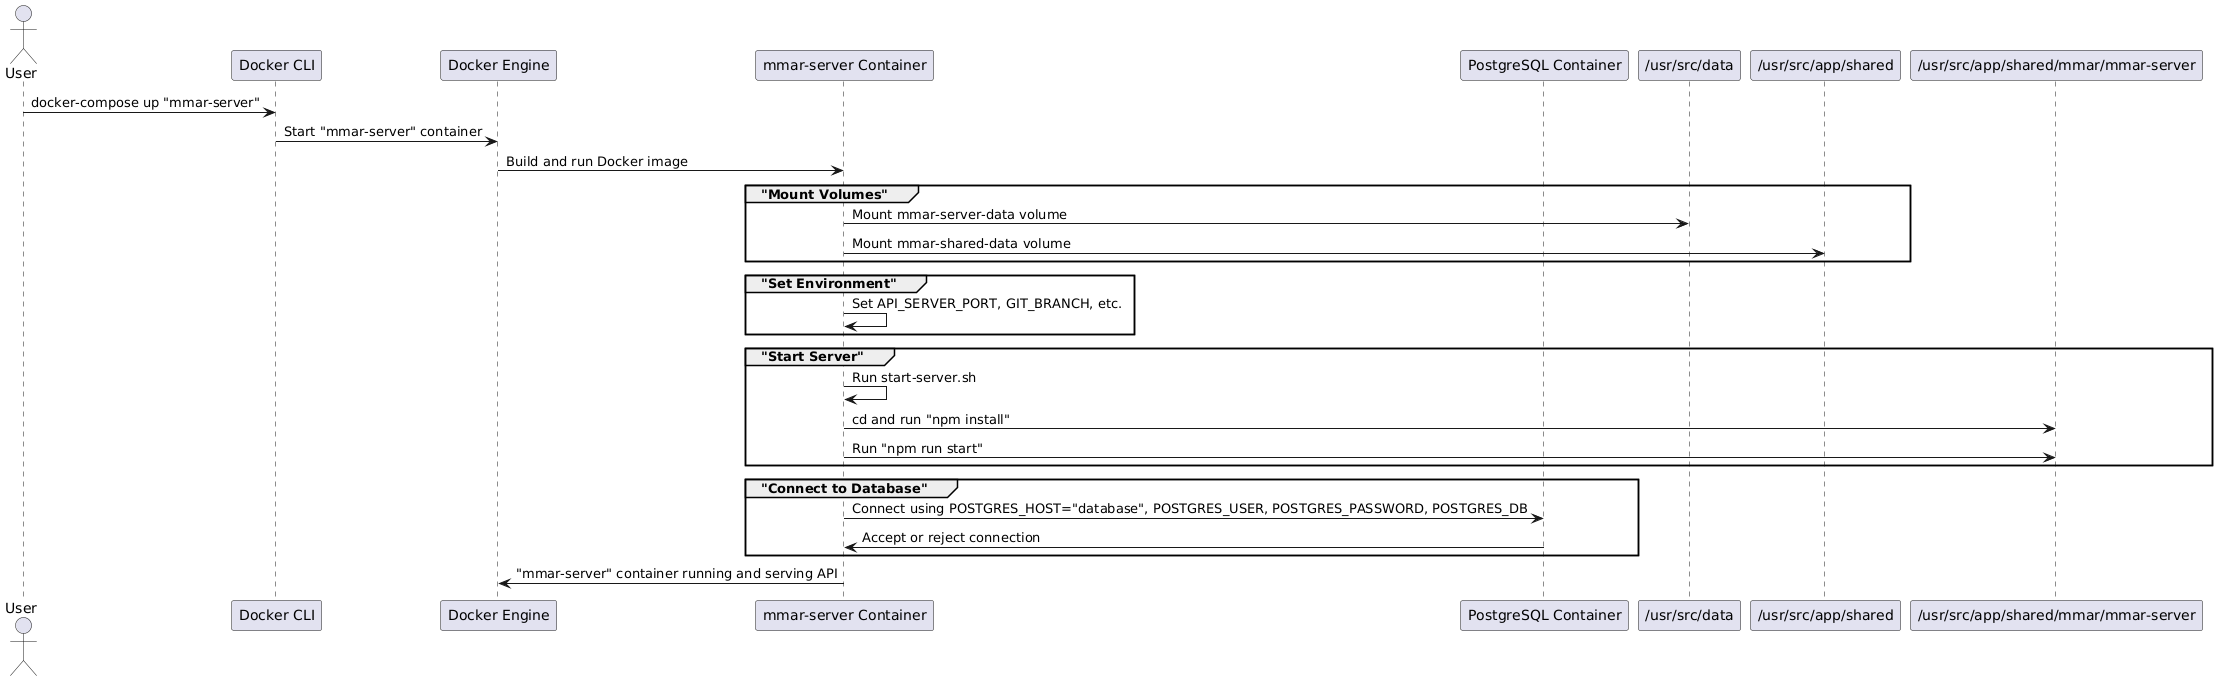

The diagram above was rendered by PlantUML. Its source (embedded in the PNG):
@startuml
actor "User" as U
participant "Docker CLI" as CLI
participant "Docker Engine" as DE
participant "mmar-server Container" as MS
participant "PostgreSQL Container" as DB

U -> CLI: docker-compose up "mmar-server"
CLI -> DE: Start "mmar-server" container
DE -> MS: Build and run Docker image

group "Mount Volumes"
    MS -> "/usr/src/data": Mount mmar-server-data volume
    MS -> "/usr/src/app/shared": Mount mmar-shared-data volume
end

group "Set Environment"
    MS -> MS: Set API_SERVER_PORT, GIT_BRANCH, etc.
end

group "Start Server"
    MS -> MS: Run start-server.sh
    MS -> "/usr/src/app/shared/mmar/mmar-server": cd and run "npm install"
    MS -> "/usr/src/app/shared/mmar/mmar-server": Run "npm run start"
end

group "Connect to Database"
    MS -> DB: Connect using POSTGRES_HOST="database", POSTGRES_USER, POSTGRES_PASSWORD, POSTGRES_DB
    DB -> MS: Accept or reject connection
end

MS -> DE: "mmar-server" container running and serving API
@enduml